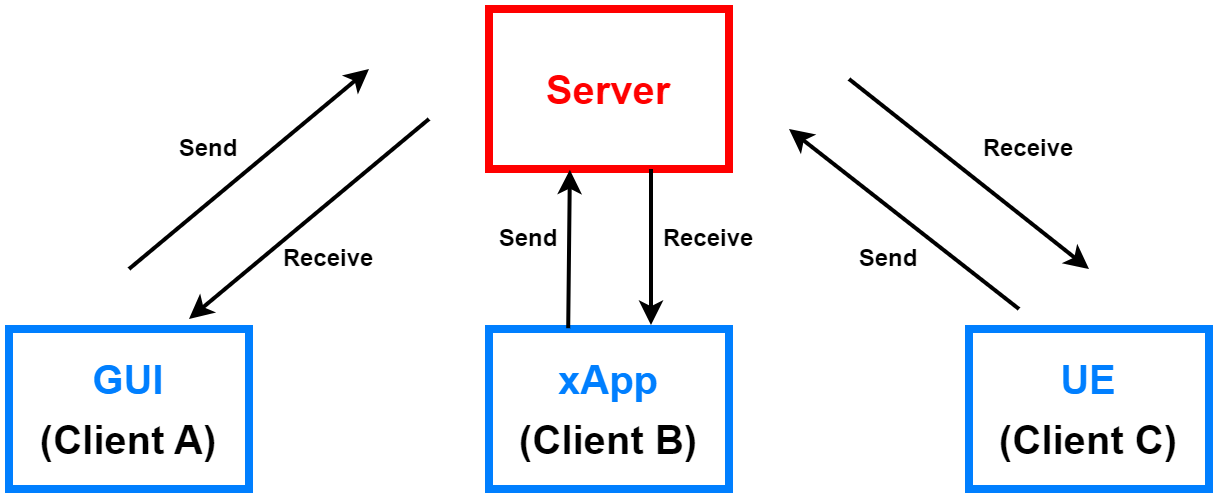

The diagram above was exported from draw.io. Its source (the exported page's mxGraphModel, read from the mxfile embedded in the PNG):
<mxGraphModel dx="1050" dy="542" grid="1" gridSize="10" guides="1" tooltips="1" connect="1" arrows="1" fold="1" page="1" pageScale="1" pageWidth="827" pageHeight="1169" math="0" shadow="0">
  <root>
    <mxCell id="0" />
    <mxCell id="1" parent="0" />
    <mxCell id="3K3MCepFCvhNDXqPu-Wy-1" value="" style="rounded=0;whiteSpace=wrap;html=1;strokeColor=#FF0000;strokeWidth=4;" vertex="1" parent="1">
      <mxGeometry x="320" y="120" width="120" height="80" as="geometry" />
    </mxCell>
    <mxCell id="3K3MCepFCvhNDXqPu-Wy-2" value="" style="rounded=0;whiteSpace=wrap;html=1;strokeColor=#007FFF;strokeWidth=4;" vertex="1" parent="1">
      <mxGeometry x="320" y="280" width="120" height="80" as="geometry" />
    </mxCell>
    <mxCell id="3K3MCepFCvhNDXqPu-Wy-3" value="" style="rounded=0;whiteSpace=wrap;html=1;strokeColor=#007FFF;strokeWidth=4;" vertex="1" parent="1">
      <mxGeometry x="80" y="280" width="120" height="80" as="geometry" />
    </mxCell>
    <mxCell id="3K3MCepFCvhNDXqPu-Wy-4" value="" style="rounded=0;whiteSpace=wrap;html=1;strokeColor=#007FFF;strokeWidth=4;" vertex="1" parent="1">
      <mxGeometry x="560" y="280" width="120" height="80" as="geometry" />
    </mxCell>
    <mxCell id="3K3MCepFCvhNDXqPu-Wy-5" value="&lt;b&gt;&lt;font style=&quot;font-size: 20px;&quot;&gt;Server&lt;/font&gt;&lt;/b&gt;" style="text;html=1;strokeColor=none;fillColor=none;align=center;verticalAlign=middle;whiteSpace=wrap;rounded=0;fontColor=#FF0000;" vertex="1" parent="1">
      <mxGeometry x="350" y="145" width="60" height="30" as="geometry" />
    </mxCell>
    <mxCell id="3K3MCepFCvhNDXqPu-Wy-6" value="&lt;b&gt;&lt;font style=&quot;font-size: 20px;&quot;&gt;GUI&lt;/font&gt;&lt;/b&gt;" style="text;html=1;strokeColor=none;fillColor=none;align=center;verticalAlign=middle;whiteSpace=wrap;rounded=0;fontColor=#007FFF;" vertex="1" parent="1">
      <mxGeometry x="110" y="290" width="60" height="30" as="geometry" />
    </mxCell>
    <mxCell id="3K3MCepFCvhNDXqPu-Wy-7" value="&lt;b&gt;&lt;font style=&quot;font-size: 20px;&quot;&gt;(Client A)&lt;/font&gt;&lt;/b&gt;" style="text;html=1;strokeColor=none;fillColor=none;align=center;verticalAlign=middle;whiteSpace=wrap;rounded=0;" vertex="1" parent="1">
      <mxGeometry x="85" y="320" width="110" height="30" as="geometry" />
    </mxCell>
    <mxCell id="3K3MCepFCvhNDXqPu-Wy-8" value="&lt;b&gt;&lt;font style=&quot;font-size: 20px;&quot;&gt;xApp&lt;/font&gt;&lt;/b&gt;" style="text;html=1;strokeColor=none;fillColor=none;align=center;verticalAlign=middle;whiteSpace=wrap;rounded=0;fontColor=#007FFF;" vertex="1" parent="1">
      <mxGeometry x="350" y="290" width="60" height="30" as="geometry" />
    </mxCell>
    <mxCell id="3K3MCepFCvhNDXqPu-Wy-9" value="&lt;b&gt;&lt;font style=&quot;font-size: 20px;&quot;&gt;(Client B)&lt;/font&gt;&lt;/b&gt;" style="text;html=1;strokeColor=none;fillColor=none;align=center;verticalAlign=middle;whiteSpace=wrap;rounded=0;" vertex="1" parent="1">
      <mxGeometry x="325" y="320" width="110" height="30" as="geometry" />
    </mxCell>
    <mxCell id="3K3MCepFCvhNDXqPu-Wy-10" value="&lt;b&gt;&lt;font style=&quot;font-size: 20px;&quot;&gt;UE&lt;/font&gt;&lt;/b&gt;" style="text;html=1;strokeColor=none;fillColor=none;align=center;verticalAlign=middle;whiteSpace=wrap;rounded=0;fontColor=#007FFF;" vertex="1" parent="1">
      <mxGeometry x="590" y="290" width="60" height="30" as="geometry" />
    </mxCell>
    <mxCell id="3K3MCepFCvhNDXqPu-Wy-11" value="&lt;b&gt;&lt;font style=&quot;font-size: 20px;&quot;&gt;(Client C)&lt;/font&gt;&lt;/b&gt;" style="text;html=1;strokeColor=none;fillColor=none;align=center;verticalAlign=middle;whiteSpace=wrap;rounded=0;" vertex="1" parent="1">
      <mxGeometry x="565" y="320" width="110" height="30" as="geometry" />
    </mxCell>
    <mxCell id="3K3MCepFCvhNDXqPu-Wy-12" value="" style="endArrow=classic;html=1;rounded=0;strokeWidth=2;" edge="1" parent="1">
      <mxGeometry width="50" height="50" relative="1" as="geometry">
        <mxPoint x="140" y="250" as="sourcePoint" />
        <mxPoint x="260" y="150" as="targetPoint" />
      </mxGeometry>
    </mxCell>
    <mxCell id="3K3MCepFCvhNDXqPu-Wy-13" value="" style="endArrow=classic;html=1;rounded=0;strokeWidth=2;" edge="1" parent="1">
      <mxGeometry width="50" height="50" relative="1" as="geometry">
        <mxPoint x="290" y="175" as="sourcePoint" />
        <mxPoint x="170" y="275" as="targetPoint" />
      </mxGeometry>
    </mxCell>
    <mxCell id="3K3MCepFCvhNDXqPu-Wy-15" value="" style="endArrow=classic;html=1;rounded=0;entryX=0.337;entryY=1.005;entryDx=0;entryDy=0;entryPerimeter=0;exitX=0.33;exitY=-0.005;exitDx=0;exitDy=0;exitPerimeter=0;strokeWidth=2;" edge="1" parent="1" source="3K3MCepFCvhNDXqPu-Wy-2" target="3K3MCepFCvhNDXqPu-Wy-1">
      <mxGeometry width="50" height="50" relative="1" as="geometry">
        <mxPoint x="250" y="376" as="sourcePoint" />
        <mxPoint x="425" y="234" as="targetPoint" />
      </mxGeometry>
    </mxCell>
    <mxCell id="3K3MCepFCvhNDXqPu-Wy-16" value="" style="endArrow=classic;html=1;rounded=0;strokeWidth=2;" edge="1" parent="1">
      <mxGeometry width="50" height="50" relative="1" as="geometry">
        <mxPoint x="401" y="200" as="sourcePoint" />
        <mxPoint x="401" y="278" as="targetPoint" />
      </mxGeometry>
    </mxCell>
    <mxCell id="3K3MCepFCvhNDXqPu-Wy-17" value="" style="endArrow=classic;html=1;rounded=0;strokeWidth=2;" edge="1" parent="1">
      <mxGeometry width="50" height="50" relative="1" as="geometry">
        <mxPoint x="585" y="270" as="sourcePoint" />
        <mxPoint x="470" y="180" as="targetPoint" />
      </mxGeometry>
    </mxCell>
    <mxCell id="3K3MCepFCvhNDXqPu-Wy-18" value="" style="endArrow=classic;html=1;rounded=0;strokeWidth=2;jumpSize=6;" edge="1" parent="1">
      <mxGeometry width="50" height="50" relative="1" as="geometry">
        <mxPoint x="500" y="155" as="sourcePoint" />
        <mxPoint x="620" y="250" as="targetPoint" />
      </mxGeometry>
    </mxCell>
    <mxCell id="3K3MCepFCvhNDXqPu-Wy-19" value="&lt;b&gt;Send&lt;/b&gt;" style="text;html=1;strokeColor=none;fillColor=none;align=center;verticalAlign=middle;whiteSpace=wrap;rounded=0;" vertex="1" parent="1">
      <mxGeometry x="150" y="175" width="60" height="30" as="geometry" />
    </mxCell>
    <mxCell id="3K3MCepFCvhNDXqPu-Wy-20" value="&lt;b&gt;Send&lt;/b&gt;" style="text;html=1;strokeColor=none;fillColor=none;align=center;verticalAlign=middle;whiteSpace=wrap;rounded=0;" vertex="1" parent="1">
      <mxGeometry x="310" y="220" width="60" height="30" as="geometry" />
    </mxCell>
    <mxCell id="3K3MCepFCvhNDXqPu-Wy-21" value="&lt;b&gt;Send&lt;/b&gt;" style="text;html=1;strokeColor=none;fillColor=none;align=center;verticalAlign=middle;whiteSpace=wrap;rounded=0;" vertex="1" parent="1">
      <mxGeometry x="490" y="230" width="60" height="30" as="geometry" />
    </mxCell>
    <mxCell id="3K3MCepFCvhNDXqPu-Wy-22" value="&lt;b&gt;Receive&lt;/b&gt;" style="text;html=1;strokeColor=none;fillColor=none;align=center;verticalAlign=middle;whiteSpace=wrap;rounded=0;" vertex="1" parent="1">
      <mxGeometry x="210" y="230" width="60" height="30" as="geometry" />
    </mxCell>
    <mxCell id="3K3MCepFCvhNDXqPu-Wy-23" value="&lt;b&gt;Receive&lt;/b&gt;" style="text;html=1;strokeColor=none;fillColor=none;align=center;verticalAlign=middle;whiteSpace=wrap;rounded=0;" vertex="1" parent="1">
      <mxGeometry x="560" y="175" width="60" height="30" as="geometry" />
    </mxCell>
    <mxCell id="3K3MCepFCvhNDXqPu-Wy-24" value="&lt;b&gt;Receive&lt;/b&gt;" style="text;html=1;strokeColor=none;fillColor=none;align=center;verticalAlign=middle;whiteSpace=wrap;rounded=0;" vertex="1" parent="1">
      <mxGeometry x="400" y="220" width="60" height="30" as="geometry" />
    </mxCell>
  </root>
</mxGraphModel>